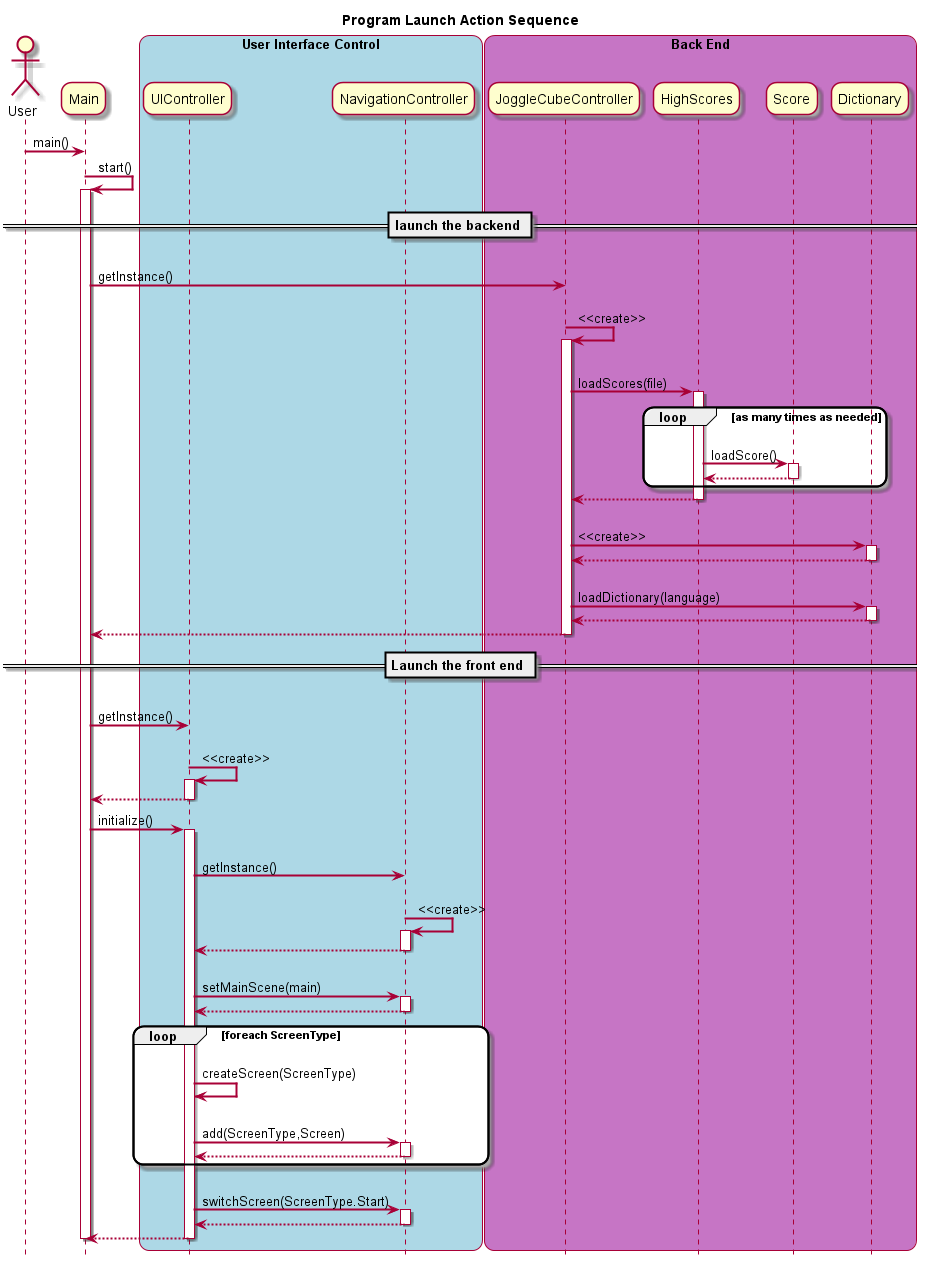

The diagram above was rendered by PlantUML. Its source (embedded in the PNG):
@startuml
hide footbox

title Program Launch Action Sequence

skinparam sequenceArrowThickness 2
skinparam roundcorner 20
skinparam maxmessagesize 60


actor User

participant Main

box "User Interface Control" #LightBlue

participant UIController
participant NavigationController

end box


box "Back End" #c675c5

participant JoggleCubeController
participant HighScores
participant Score
participant Dictionary

end box



User -> Main : main()
Main -> Main : start()
activate Main

== launch the backend ==
Main -> JoggleCubeController : getInstance()
JoggleCubeController -> JoggleCubeController : <<create>>
activate JoggleCubeController

JoggleCubeController -> HighScores : loadScores(file)
activate HighScores

loop as many times as needed
    HighScores -> Score : loadScore()
    activate Score
    Score --> HighScores
    deactivate Score
end

HighScores --> JoggleCubeController
deactivate HighScores

JoggleCubeController -> Dictionary : <<create>>
activate Dictionary

Dictionary --> JoggleCubeController
deactivate Dictionary

JoggleCubeController -> Dictionary : loadDictionary(language)
activate Dictionary

Dictionary --> JoggleCubeController
deactivate Dictionary

JoggleCubeController --> Main
deactivate JoggleCubeController

== Launch the front end ==

Main -> UIController : getInstance()

UIController -> UIController : <<create>>
activate UIController


UIController --> Main
deactivate UIController
Main -> UIController : initialize()
activate UIController
UIController -> NavigationController : getInstance()

NavigationController -> NavigationController : <<create>>
activate NavigationController
NavigationController --> UIController
deactivate NavigationController

UIController -> NavigationController : setMainScene(main)
activate NavigationController
NavigationController --> UIController
deactivate NavigationController

loop foreach ScreenType
    UIController -> UIController : createScreen(ScreenType)
    UIController -> NavigationController : add(ScreenType,Screen)
    activate NavigationController
    NavigationController --> UIController
    deactivate NavigationController
end

UIController -> NavigationController : switchScreen(ScreenType.Start)
activate NavigationController
NavigationController --> UIController
deactivate NavigationController
UIController --> Main
deactivate UIController
deactivate Main

@enduml